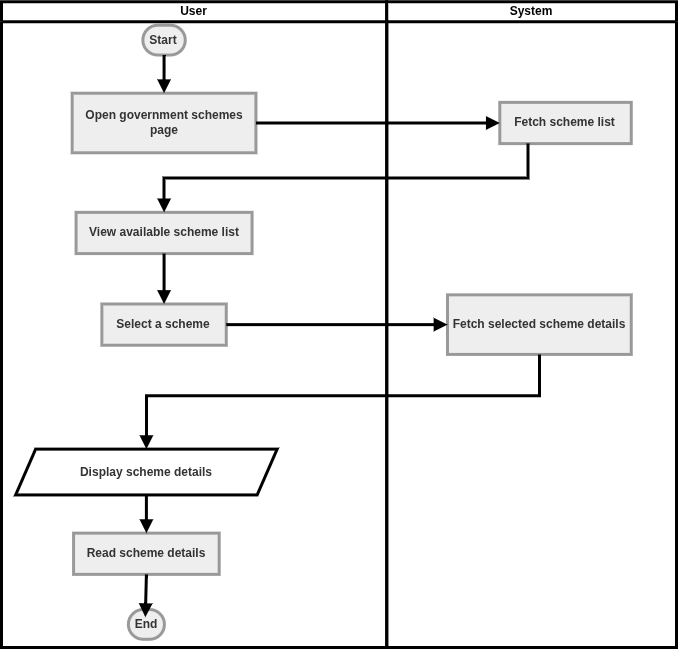

The diagram above was exported from draw.io. Its source (the exported page's mxGraphModel, read from the mxfile embedded in the PNG):
<mxGraphModel dx="402" dy="341" grid="1" gridSize="10" guides="1" tooltips="1" connect="1" arrows="1" fold="1" page="1" pageScale="1" pageWidth="850" pageHeight="1100" math="0" shadow="0">
  <root>
    <mxCell id="0" />
    <mxCell id="1" parent="0" />
    <mxCell id="qVTRn1mZnQyqu6-p3al9-40" value="" style="group" parent="1" connectable="0" vertex="1">
      <mxGeometry x="305" y="14.25" width="675" height="645.75" as="geometry" />
    </mxCell>
    <mxCell id="qVTRn1mZnQyqu6-p3al9-3" value="Start" style="rounded=1;whiteSpace=wrap;arcSize=50;strokeWidth=3;fillColor=light-dark(#eeeeee,#1f2020);strokeColor=light-dark(#999999,#cccccc);fontColor=light-dark(#333333,#cccccc);fontStyle=1" parent="qVTRn1mZnQyqu6-p3al9-40" vertex="1">
      <mxGeometry x="141.36125654450265" y="23.485289769367238" width="42.40837696335079" height="29.786221170904792" as="geometry" />
    </mxCell>
    <mxCell id="qVTRn1mZnQyqu6-p3al9-4" value="Open government schemes page" style="whiteSpace=wrap;strokeWidth=3;fillColor=light-dark(#eeeeee,#1f2020);strokeColor=light-dark(#999999,#cccccc);fontColor=light-dark(#333333,#cccccc);fontStyle=1" parent="qVTRn1mZnQyqu6-p3al9-40" vertex="1">
      <mxGeometry x="70.68062827225133" y="91.45897397989356" width="183.7696335078534" height="59.572442341809584" as="geometry" />
    </mxCell>
    <mxCell id="qVTRn1mZnQyqu6-p3al9-5" value="View available scheme list" style="whiteSpace=wrap;strokeWidth=3;fillColor=light-dark(#eeeeee,#1f2020);strokeColor=light-dark(#999999,#cccccc);fontColor=light-dark(#333333,#cccccc);fontStyle=1" parent="qVTRn1mZnQyqu6-p3al9-40" vertex="1">
      <mxGeometry x="74.56806282722515" y="210.6038586635127" width="175.99476439790575" height="41.24246008279125" as="geometry" />
    </mxCell>
    <mxCell id="qVTRn1mZnQyqu6-p3al9-6" value="Select a scheme" style="whiteSpace=wrap;strokeWidth=3;fillColor=light-dark(#eeeeee,#1f2020);strokeColor=light-dark(#999999,#cccccc);fontColor=light-dark(#333333,#cccccc);fontStyle=1" parent="qVTRn1mZnQyqu6-p3al9-40" vertex="1">
      <mxGeometry x="100.36649214659687" y="302.2537699586044" width="124.39790575916231" height="41.24246008279125" as="geometry" />
    </mxCell>
    <mxCell id="qVTRn1mZnQyqu6-p3al9-7" value="Read scheme details" style="whiteSpace=wrap;strokeWidth=3;fillColor=light-dark(#eeeeee,#1f2020);strokeColor=light-dark(#999999,#cccccc);fontColor=light-dark(#333333,#cccccc);fontStyle=1" parent="qVTRn1mZnQyqu6-p3al9-40" vertex="1">
      <mxGeometry x="72.09424083769635" y="531.3785481963336" width="145.6020942408377" height="41.24246008279125" as="geometry" />
    </mxCell>
    <mxCell id="qVTRn1mZnQyqu6-p3al9-12" value="End" style="rounded=1;whiteSpace=wrap;arcSize=50;strokeWidth=3;fillColor=light-dark(#eeeeee,#1f2020);strokeColor=light-dark(#999999,#cccccc);fontColor=light-dark(#333333,#cccccc);fontStyle=1" parent="qVTRn1mZnQyqu6-p3al9-40" vertex="1">
      <mxGeometry x="126.87172774869109" y="607.7534742755767" width="36.04712041884817" height="29.786221170904792" as="geometry" />
    </mxCell>
    <mxCell id="qVTRn1mZnQyqu6-p3al9-13" value="Fetch scheme list" style="whiteSpace=wrap;strokeWidth=3;fillColor=light-dark(#eeeeee,#1f2020);strokeColor=light-dark(#999999,#cccccc);fontColor=light-dark(#333333,#cccccc);fontStyle=1" parent="qVTRn1mZnQyqu6-p3al9-40" vertex="1">
      <mxGeometry x="498.29842931937173" y="100.62396510940272" width="131.46596858638745" height="41.24246008279125" as="geometry" />
    </mxCell>
    <mxCell id="qVTRn1mZnQyqu6-p3al9-15" value="Fetch selected scheme details" style="whiteSpace=wrap;strokeWidth=3;fillColor=light-dark(#eeeeee,#1f2020);strokeColor=light-dark(#999999,#cccccc);fontColor=light-dark(#333333,#cccccc);fontStyle=1" parent="qVTRn1mZnQyqu6-p3al9-40" vertex="1">
      <mxGeometry x="445.9947643979058" y="293.08877882909525" width="183.7696335078534" height="59.572442341809584" as="geometry" />
    </mxCell>
    <mxCell id="qVTRn1mZnQyqu6-p3al9-20" value="" style="curved=1;startArrow=none;endArrow=block;exitX=0.5;exitY=1;entryX=0.5;entryY=0;rounded=0;strokeWidth=3;fontStyle=1" parent="qVTRn1mZnQyqu6-p3al9-40" source="qVTRn1mZnQyqu6-p3al9-3" target="qVTRn1mZnQyqu6-p3al9-4" edge="1">
      <mxGeometry relative="1" as="geometry">
        <Array as="points" />
      </mxGeometry>
    </mxCell>
    <mxCell id="qVTRn1mZnQyqu6-p3al9-21" value="" style="startArrow=none;endArrow=block;rounded=0;strokeWidth=3;fontStyle=1" parent="qVTRn1mZnQyqu6-p3al9-40" source="qVTRn1mZnQyqu6-p3al9-4" target="qVTRn1mZnQyqu6-p3al9-13" edge="1">
      <mxGeometry relative="1" as="geometry" />
    </mxCell>
    <mxCell id="qVTRn1mZnQyqu6-p3al9-23" value="" style="startArrow=none;endArrow=block;rounded=0;edgeStyle=orthogonalEdgeStyle;strokeWidth=3;fontStyle=1" parent="qVTRn1mZnQyqu6-p3al9-40" source="qVTRn1mZnQyqu6-p3al9-13" target="qVTRn1mZnQyqu6-p3al9-5" edge="1">
      <mxGeometry relative="1" as="geometry">
        <Array as="points">
          <mxPoint x="526.5706806282723" y="176.23514192785333" />
          <mxPoint x="162.56544502617803" y="176.23514192785333" />
        </Array>
        <mxPoint x="-84.81675392670158" y="328.98499408633944" as="sourcePoint" />
      </mxGeometry>
    </mxCell>
    <mxCell id="qVTRn1mZnQyqu6-p3al9-24" value="" style="curved=1;startArrow=none;endArrow=block;exitX=0.5;exitY=1;entryX=0.5;entryY=0;rounded=0;strokeWidth=3;fontStyle=1" parent="qVTRn1mZnQyqu6-p3al9-40" source="qVTRn1mZnQyqu6-p3al9-5" target="qVTRn1mZnQyqu6-p3al9-6" edge="1">
      <mxGeometry relative="1" as="geometry">
        <Array as="points" />
      </mxGeometry>
    </mxCell>
    <mxCell id="qVTRn1mZnQyqu6-p3al9-25" value="" style="startArrow=none;endArrow=block;rounded=0;strokeWidth=3;fontStyle=1" parent="qVTRn1mZnQyqu6-p3al9-40" source="qVTRn1mZnQyqu6-p3al9-6" target="qVTRn1mZnQyqu6-p3al9-15" edge="1">
      <mxGeometry relative="1" as="geometry" />
    </mxCell>
    <mxCell id="qVTRn1mZnQyqu6-p3al9-26" value="" style="startArrow=none;endArrow=block;rounded=0;edgeStyle=orthogonalEdgeStyle;strokeWidth=3;fontStyle=1" parent="qVTRn1mZnQyqu6-p3al9-40" source="qVTRn1mZnQyqu6-p3al9-15" target="qVTRn1mZnQyqu6-p3al9-37" edge="1">
      <mxGeometry relative="1" as="geometry">
        <Array as="points">
          <mxPoint x="537.8795811518324" y="393.90368125369605" />
          <mxPoint x="144.89528795811518" y="393.90368125369605" />
        </Array>
        <mxPoint x="163.2722513089005" y="439.7286369012419" as="targetPoint" />
      </mxGeometry>
    </mxCell>
    <mxCell id="qVTRn1mZnQyqu6-p3al9-27" value="" style="startArrow=none;endArrow=block;rounded=0;strokeWidth=3;fontStyle=1" parent="qVTRn1mZnQyqu6-p3al9-40" source="qVTRn1mZnQyqu6-p3al9-37" target="qVTRn1mZnQyqu6-p3al9-7" edge="1">
      <mxGeometry relative="1" as="geometry">
        <mxPoint x="163.2722513089005" y="480.9710969840332" as="sourcePoint" />
      </mxGeometry>
    </mxCell>
    <mxCell id="qVTRn1mZnQyqu6-p3al9-28" value="" style="curved=1;startArrow=none;endArrow=block;exitX=0.5;exitY=1;entryX=0.5;entryY=0;rounded=0;strokeWidth=3;fontStyle=1" parent="qVTRn1mZnQyqu6-p3al9-40" source="qVTRn1mZnQyqu6-p3al9-7" edge="1">
      <mxGeometry relative="1" as="geometry">
        <Array as="points" />
        <mxPoint x="143.83507853403142" y="615.3909668835009" as="targetPoint" />
      </mxGeometry>
    </mxCell>
    <mxCell id="qVTRn1mZnQyqu6-p3al9-37" value="&lt;span style=&quot;color: rgb(51, 51, 51);&quot;&gt;Display scheme details&lt;/span&gt;" style="shape=parallelogram;perimeter=parallelogramPerimeter;whiteSpace=wrap;html=1;fixedSize=1;strokeWidth=3;fontStyle=1" parent="qVTRn1mZnQyqu6-p3al9-40" vertex="1">
      <mxGeometry x="14.136125654450263" y="447.36612950916617" width="261.5183246073299" height="45.82495564754583" as="geometry" />
    </mxCell>
    <mxCell id="qVTRn1mZnQyqu6-p3al9-38" value="User" style="swimlane;startSize=20;whiteSpace=wrap;html=1;strokeWidth=3;fontStyle=1" parent="qVTRn1mZnQyqu6-p3al9-40" vertex="1">
      <mxGeometry width="385.20942408376965" height="645.75" as="geometry" />
    </mxCell>
    <mxCell id="qVTRn1mZnQyqu6-p3al9-39" value="System" style="swimlane;startSize=20;whiteSpace=wrap;html=1;strokeWidth=3;fontStyle=1" parent="qVTRn1mZnQyqu6-p3al9-40" vertex="1">
      <mxGeometry x="385.20942408376965" width="289.79057591623035" height="645.75" as="geometry" />
    </mxCell>
  </root>
</mxGraphModel>